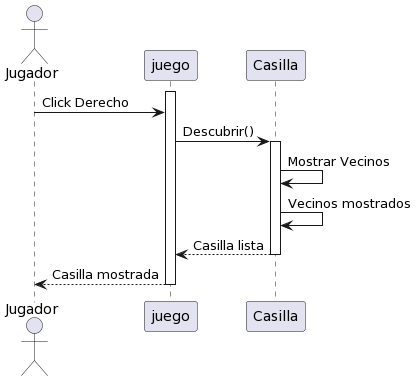

The diagram above was rendered by PlantUML. Its source (embedded in the PNG):
@startuml
actor Jugador as J
participant juego as Juego
participant Casilla as C

activate Juego


J -> Juego: Click Derecho
Juego -> C: Descubrir()
activate C
C->C: Mostrar Vecinos
C->C: Vecinos mostrados


C-->Juego: Casilla lista
deactivate C 
Juego --> J: Casilla mostrada
deactivate Juego
@enduml